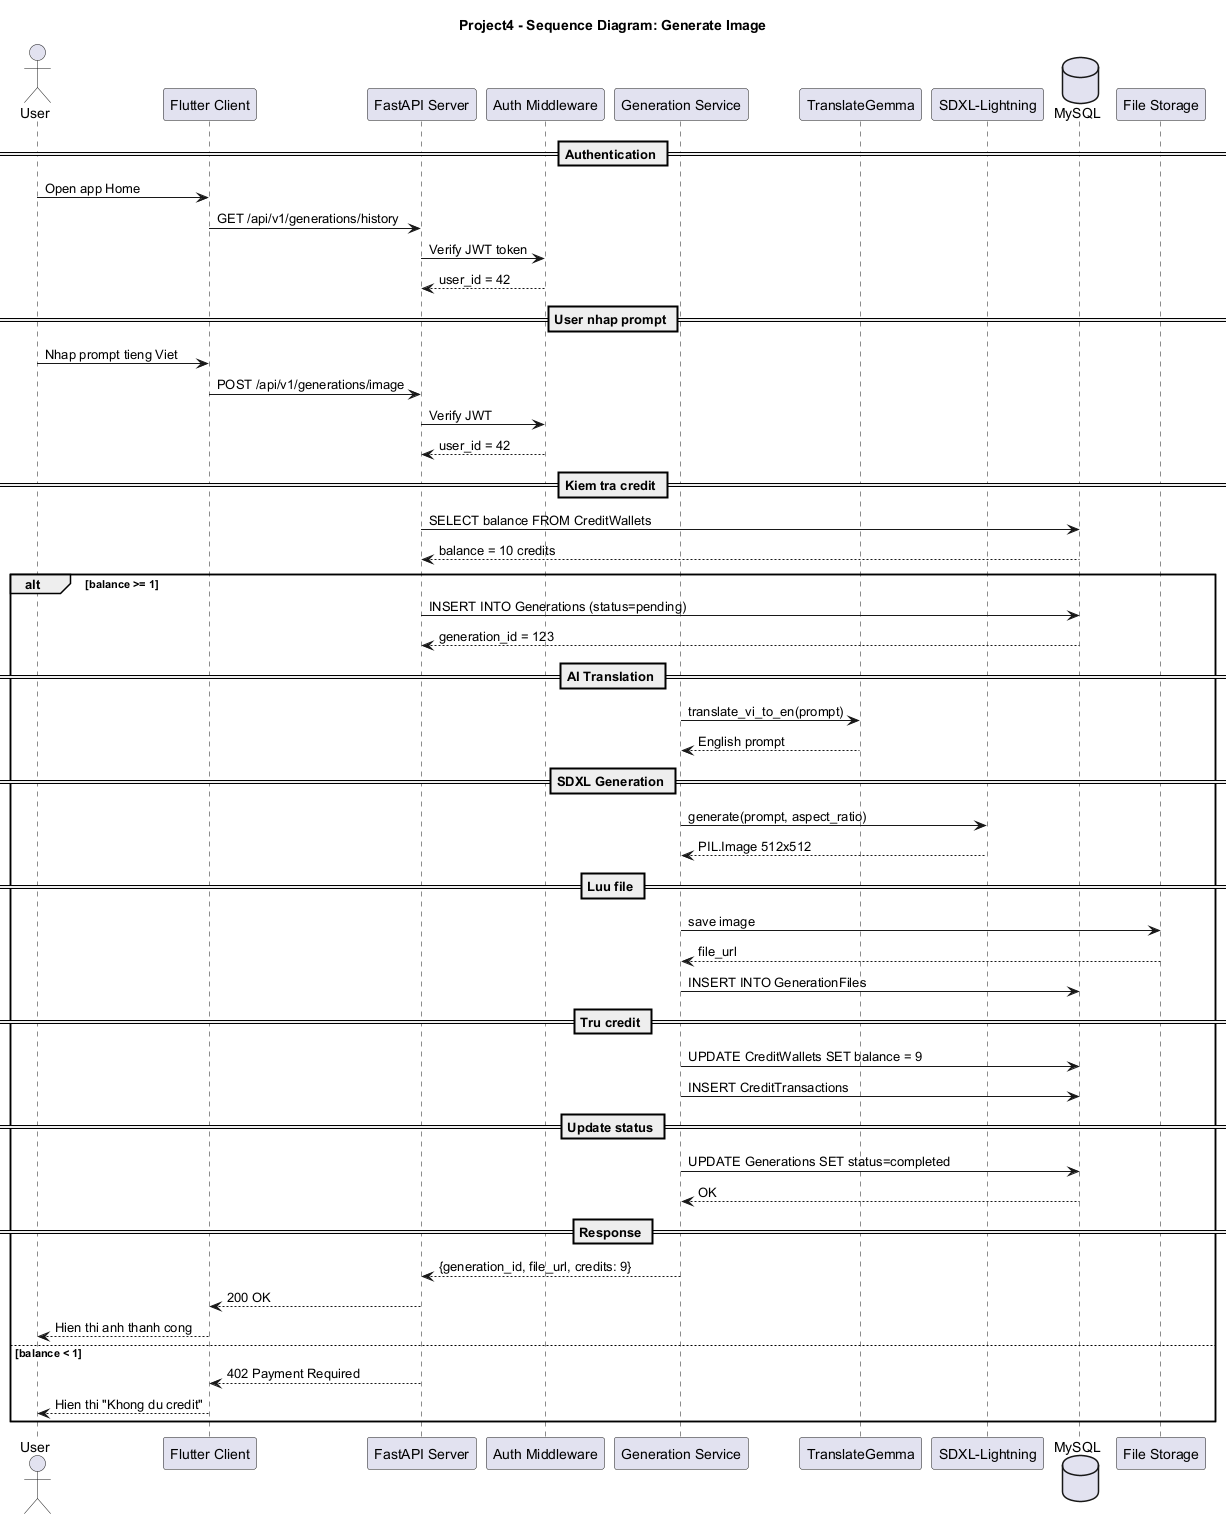

The diagram above was rendered by PlantUML. Its source (embedded in the PNG):
@startuml Sequence_ImageGen
title Project4 - Sequence Diagram: Generate Image

actor User as U
participant "Flutter Client" as C
participant "FastAPI Server" as S
participant "Auth Middleware" as A
participant "Generation Service" as GS
participant "TranslateGemma" as TG
participant "SDXL-Lightning" as SDXL
database "MySQL" as DB
participant "File Storage" as FS

== Authentication ==
U -> C: Open app Home
C -> S: GET /api/v1/generations/history
S -> A: Verify JWT token
A --> S: user_id = 42

== User nhap prompt ==
U -> C: Nhap prompt tieng Viet
C -> S: POST /api/v1/generations/image
S -> A: Verify JWT
A --> S: user_id = 42

== Kiem tra credit ==
S -> DB: SELECT balance FROM CreditWallets
DB --> S: balance = 10 credits

alt balance >= 1
  S -> DB: INSERT INTO Generations (status=pending)
  DB --> S: generation_id = 123

  == AI Translation ==
  GS -> TG: translate_vi_to_en(prompt)
  TG --> GS: English prompt

  == SDXL Generation ==
  GS -> SDXL: generate(prompt, aspect_ratio)
  SDXL --> GS: PIL.Image 512x512

  == Luu file ==
  GS -> FS: save image
  FS --> GS: file_url
  GS -> DB: INSERT INTO GenerationFiles

  == Tru credit ==
  GS -> DB: UPDATE CreditWallets SET balance = 9
  GS -> DB: INSERT CreditTransactions

  == Update status ==
  GS -> DB: UPDATE Generations SET status=completed
  DB --> GS: OK

  == Response ==
  GS --> S: {generation_id, file_url, credits: 9}
  S --> C: 200 OK
  C --> U: Hien thi anh thanh cong
else balance < 1
  S --> C: 402 Payment Required
  C --> U: Hien thi "Khong du credit"
end

@enduml